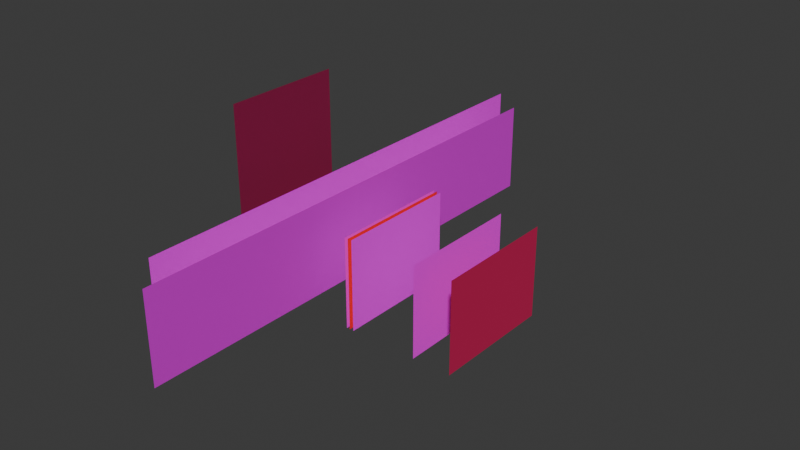 # Source: layers.blend  (saved by Blender 4.5.90; exported with 4.5.12 LTS)
import bpy
from mathutils import Matrix  # noqa: F401  (used for matrix-valued properties, if any)

bpy.ops.wm.read_factory_settings(use_empty=True)
scene = bpy.context.scene
scene.name = 'Scene'

# ---- collections
col_collection = bpy.data.collections.new('Collection'); scene.collection.children.link(col_collection)

# ---- images (referenced by path relative to the original .blend; pixels are not part of the script)
import os
ASSET_DIR = os.environ.get("B2B_ASSET_DIR", "")  # directory of the original .blend (textures are referenced by path, not embedded)
HERE = os.path.dirname(os.path.abspath(__file__))  # packed textures are extracted next to this script under _unpacked/

def load_image(name, relpath, width, height, colorspace="sRGB"):
    """Load a texture the original file referenced (path relative to the .blend, or extracted next to this script)."""
    p = next((c for c in (os.path.join(HERE, relpath), os.path.join(ASSET_DIR, relpath)) if relpath and os.path.exists(c)), "")
    if p:
        img = bpy.data.images.load(p, check_existing=True)
        img.name = name
    else:  # same state as the original file: an image datablock whose file is absent (Cycles renders it pink)
        img = bpy.data.images.new(name, width, height)
        img.source = "FILE"
        img.filepath = "//" + (relpath or name)
    img.colorspace_settings.name = colorspace
    return img
img_buildings_png_001 = load_image('buildings.png.001', 'buildings.png', 1024, 1024, 'sRGB')
img_big_clouds_png_001 = load_image('big_clouds.png.001', 'big_clouds.png', 1024, 1024, 'sRGB')
img_buildings_lights_png_001 = load_image('buildings_lights.png.001', 'buildings_lights.png', 1024, 1024, 'sRGB')
img_buildings_snow_png_001 = load_image('buildings_snow.png.001', 'buildings_snow.png', 1024, 1024, 'sRGB')
img_foreground_png_001 = load_image('foreground.png.001', 'foreground.png', 1024, 1024, 'sRGB')
img_medium_clouds_png_001 = load_image('medium_clouds.png.001', 'medium_clouds.png', 1024, 1024, 'sRGB')
img_raycasts_png_001 = load_image('raycasts.png.001', 'raycasts.png', 1024, 1024, 'sRGB')
img_sky_gradient_png_001 = load_image('sky_gradient.png.001', 'sky_gradient.png', 1024, 1024, 'sRGB')

# ---- materials (node trees are filled in below, after node groups)
mat_buildings = bpy.data.materials.new('buildings')
mat_big_clouds = bpy.data.materials.new('big_clouds')
mat_buildings_lights = bpy.data.materials.new('buildings_lights')
mat_buildings_snow = bpy.data.materials.new('buildings_snow')
mat_foreground = bpy.data.materials.new('foreground')
mat_medium_clouds = bpy.data.materials.new('medium_clouds')
mat_raycasts = bpy.data.materials.new('raycasts')
mat_sky_gradient = bpy.data.materials.new('sky_gradient')

# ---- material node trees
mat_buildings.use_nodes = True; mat_buildings.node_tree.nodes.clear()
_N = mat_buildings.node_tree.nodes; _L = mat_buildings.node_tree.links
n0 = _N.new('ShaderNodeOutputMaterial'); n0.name = 'Material Output'; n0.location = (231, 103)
n1 = _N.new('ShaderNodeTexImage'); n1.name = 'Image Texture'; n1.location = (-340, 102)
n1.image = img_buildings_png_001
n1.interpolation = 'Closest'
n1.extension = 'CLIP'
n2 = _N.new('ShaderNodeBsdfPrincipled'); n2.name = 'Principled BSDF'; n2.location = (-53, 101)
n2.inputs[2].default_value = 1.0
_L.new(n1.outputs[0], n2.inputs[0])
_L.new(n1.outputs[1], n2.inputs[4])
_L.new(n2.outputs[0], n0.inputs[0])
n0.is_active_output = True
mat_big_clouds.use_nodes = True; mat_big_clouds.node_tree.nodes.clear()
_N = mat_big_clouds.node_tree.nodes; _L = mat_big_clouds.node_tree.links
n0 = _N.new('ShaderNodeOutputMaterial'); n0.name = 'Material Output'; n0.location = (339, 96)
n1 = _N.new('ShaderNodeTexImage'); n1.name = 'Image Texture'; n1.location = (-491, 116)
n1.image = img_big_clouds_png_001
n1.interpolation = 'Closest'
n1.extension = 'CLIP'
n2 = _N.new('ShaderNodeBsdfPrincipled'); n2.name = 'Principled BSDF'; n2.location = (54, 130)
n2.inputs[2].default_value = 1.0
n3 = _N.new('ShaderNodeMix'); n3.name = 'Mix'; n3.location = (-128, 267)
n3.data_type = 'RGBA'
n3.blend_type = 'MULTIPLY'
_L.new(n2.outputs[0], n0.inputs[0])
_L.new(n3.outputs[2], n2.inputs[0])
_L.new(n1.outputs[1], n2.inputs[4])
_L.new(n1.outputs[0], n3.inputs[6])
n0.is_active_output = True
mat_buildings_lights.use_nodes = True; mat_buildings_lights.node_tree.nodes.clear()
_N = mat_buildings_lights.node_tree.nodes; _L = mat_buildings_lights.node_tree.links
n0 = _N.new('ShaderNodeOutputMaterial'); n0.name = 'Material Output'; n0.location = (200, 100)
n1 = _N.new('ShaderNodeTexImage'); n1.name = 'Image Texture'; n1.location = (-785, 126)
n1.image = img_buildings_lights_png_001
n1.interpolation = 'Closest'
n1.extension = 'CLIP'
n2 = _N.new('ShaderNodeBsdfPrincipled'); n2.name = 'Principled BSDF'; n2.location = (-71, 111)
n2.inputs[2].default_value = 1.0
n3 = _N.new('ShaderNodeMix'); n3.name = 'Mix'; n3.location = (-316, 247)
n3.data_type = 'RGBA'
n3.blend_type = 'MULTIPLY'
n3.inputs[0].default_value = 1.0
n3.inputs[7].default_value = (1.0, 0.5051, 0.01487, 1.0)
_L.new(n3.outputs[2], n2.inputs[0])
_L.new(n1.outputs[1], n2.inputs[4])
_L.new(n2.outputs[0], n0.inputs[0])
_L.new(n1.outputs[0], n3.inputs[6])
n0.is_active_output = True
mat_buildings_snow.use_nodes = True; mat_buildings_snow.node_tree.nodes.clear()
_N = mat_buildings_snow.node_tree.nodes; _L = mat_buildings_snow.node_tree.links
n0 = _N.new('ShaderNodeOutputMaterial'); n0.name = 'Material Output'; n0.location = (200, 100)
n1 = _N.new('ShaderNodeTexImage'); n1.name = 'Image Texture'; n1.location = (-360, 116)
n1.image = img_buildings_snow_png_001
n1.interpolation = 'Closest'
n1.extension = 'CLIP'
n2 = _N.new('ShaderNodeBsdfPrincipled'); n2.name = 'Principled BSDF'; n2.location = (-62, 107)
n2.inputs[2].default_value = 1.0
_L.new(n1.outputs[0], n2.inputs[0])
_L.new(n1.outputs[1], n2.inputs[4])
_L.new(n2.outputs[0], n0.inputs[0])
n0.is_active_output = True
mat_foreground.use_nodes = True; mat_foreground.node_tree.nodes.clear()
_N = mat_foreground.node_tree.nodes; _L = mat_foreground.node_tree.links
n0 = _N.new('ShaderNodeOutputMaterial'); n0.name = 'Material Output'; n0.location = (235, 106)
n1 = _N.new('ShaderNodeTexImage'); n1.name = 'Image Texture'; n1.location = (-320, 111)
n1.image = img_foreground_png_001
n1.interpolation = 'Closest'
n1.extension = 'CLIP'
n2 = _N.new('ShaderNodeBsdfPrincipled'); n2.name = 'Principled BSDF'; n2.location = (-49, 113)
n2.inputs[2].default_value = 1.0
_L.new(n1.outputs[0], n2.inputs[0])
_L.new(n1.outputs[1], n2.inputs[4])
_L.new(n2.outputs[0], n0.inputs[0])
n0.is_active_output = True
mat_medium_clouds.use_nodes = True; mat_medium_clouds.node_tree.nodes.clear()
_N = mat_medium_clouds.node_tree.nodes; _L = mat_medium_clouds.node_tree.links
n0 = _N.new('ShaderNodeOutputMaterial'); n0.name = 'Material Output'; n0.location = (200, 100)
n1 = _N.new('ShaderNodeTexImage'); n1.name = 'Image Texture'; n1.location = (-708, 68)
n1.image = img_medium_clouds_png_001
n1.interpolation = 'Closest'
n1.extension = 'CLIP'
n2 = _N.new('ShaderNodeBsdfPrincipled'); n2.name = 'Principled BSDF'; n2.location = (-116, 111)
n2.inputs[2].default_value = 1.0
_L.new(n1.outputs[0], n2.inputs[0])
_L.new(n1.outputs[1], n2.inputs[4])
_L.new(n2.outputs[0], n0.inputs[0])
n0.is_active_output = True
mat_raycasts.use_nodes = True; mat_raycasts.node_tree.nodes.clear()
_N = mat_raycasts.node_tree.nodes; _L = mat_raycasts.node_tree.links
n0 = _N.new('ShaderNodeOutputMaterial'); n0.name = 'Material Output'; n0.location = (200, 100)
n1 = _N.new('ShaderNodeTexImage'); n1.name = 'Image Texture'; n1.location = (-659, 195)
n1.image = img_raycasts_png_001
n1.interpolation = 'Closest'
n1.extension = 'CLIP'
n2 = _N.new('ShaderNodeBsdfPrincipled'); n2.name = 'Principled BSDF'; n2.location = (-103, 79)
n2.inputs[2].default_value = 1.0
n3 = _N.new('ShaderNodeRGBCurve'); n3.name = 'RGB Curves'; n3.location = (153, 0)
n3.mapping.update()
n4 = _N.new('ShaderNodeMix'); n4.name = 'Mix'; n4.location = (-285, 303)
n4.data_type = 'RGBA'
n4.blend_type = 'MULTIPLY'
n4.inputs[0].default_value = 1.0
n4.inputs[7].default_value = (0.555, 0.05897, 0.07859, 1.0)
_L.new(n4.outputs[2], n2.inputs[0])
_L.new(n1.outputs[1], n2.inputs[4])
_L.new(n2.outputs[0], n0.inputs[0])
_L.new(n1.outputs[0], n4.inputs[6])
n0.is_active_output = True
mat_sky_gradient.use_nodes = True; mat_sky_gradient.node_tree.nodes.clear()
_N = mat_sky_gradient.node_tree.nodes; _L = mat_sky_gradient.node_tree.links
n0 = _N.new('ShaderNodeOutputMaterial'); n0.name = 'Material Output'; n0.location = (427, 185)
n1 = _N.new('ShaderNodeTexImage'); n1.name = 'Image Texture'; n1.location = (-573, 8)
n1.image = img_sky_gradient_png_001
n1.interpolation = 'Closest'
n1.extension = 'CLIP'
n2 = _N.new('ShaderNodeBsdfPrincipled'); n2.name = 'Principled BSDF'; n2.location = (146, 244)
n2.inputs[2].default_value = 1.0
n3 = _N.new('ShaderNodeMix'); n3.name = 'Mix'; n3.location = (-305, 259)
n3.data_type = 'RGBA'
n3.blend_type = 'MULTIPLY'
n3.inputs[0].default_value = 1.0
n3.inputs[7].default_value = (0.2563, 0.02821, 0.05275, 1.0)
_L.new(n1.outputs[1], n2.inputs[4])
_L.new(n2.outputs[0], n0.inputs[0])
_L.new(n1.outputs[0], n3.inputs[6])
_L.new(n3.outputs[2], n2.inputs[0])
n0.is_active_output = True

# ---- world
world_world = bpy.data.worlds.new('World'); scene.world = world_world
world_world.use_nodes = True; world_world.node_tree.nodes.clear()
_N = world_world.node_tree.nodes; _L = world_world.node_tree.links
n0 = _N.new('ShaderNodeOutputWorld'); n0.name = 'World Output'; n0.location = (200, 100)
n1 = _N.new('ShaderNodeBackground'); n1.name = 'Background'; n1.location = (-200, 100)
n1.inputs[0].default_value = (0.05088, 0.05088, 0.05088, 1.0)
_L.new(n1.outputs[0], n0.inputs[0])
n0.is_active_output = True
world_world.color = (0.05088, 0.05088, 0.05088)
world_world.use_sun_shadow = False
world_world.sun_shadow_jitter_overblur = 0.0

# ---- meshes
me_buildings = bpy.data.meshes.new('buildings')
me_buildings.from_pydata([(-7.301e-08, -0.6775, -0.5), (2.929e-08, 0.6775, -0.5), (-2.929e-08, -0.6775, 0.5), (7.301e-08, 0.6775, 0.5)], [], [(0, 1, 3, 2)])
_uv = me_buildings.uv_layers.new(name='UVMap')
_uv.uv.foreach_set('vector', [0.0, 0.0, 1.0, 0.0, 1.0, 1.0, 0.0, 1.0])
me_buildings.materials.append(mat_buildings)
me_buildings.update()
me_big_clouds = bpy.data.meshes.new('big_clouds')
me_big_clouds.from_pydata([(-2.7, -0.5, 0.0), (2.7, -0.5, 0.0), (-2.7, 0.5, 0.0), (2.7, 0.5, 0.0)], [], [(0, 1, 3, 2)])
_uv = me_big_clouds.uv_layers.new(name='UVMap')
_uv.uv.foreach_set('vector', [0.0, 0.0, 1.0, 0.0, 1.0, 1.0, 0.0, 1.0])
me_big_clouds.materials.append(mat_big_clouds)
me_big_clouds.update()
me_buildings_lights = bpy.data.meshes.new('buildings_lights')
me_buildings_lights.from_pydata([(-0.6775, -0.5, 0.0), (0.6775, -0.5, 0.0), (-0.6775, 0.5, 0.0), (0.6775, 0.5, 0.0)], [], [(0, 1, 3, 2)])
_uv = me_buildings_lights.uv_layers.new(name='UVMap')
_uv.uv.foreach_set('vector', [0.0, 0.0, 1.0, 0.0, 1.0, 1.0, 0.0, 1.0])
me_buildings_lights.materials.append(mat_buildings_lights)
me_buildings_lights.update()
me_buildings_snow = bpy.data.meshes.new('buildings_snow')
me_buildings_snow.from_pydata([(-0.6775, -0.5, 0.0), (0.6775, -0.5, 0.0), (-0.6775, 0.5, 0.0), (0.6775, 0.5, 0.0)], [], [(0, 1, 3, 2)])
_uv = me_buildings_snow.uv_layers.new(name='UVMap')
_uv.uv.foreach_set('vector', [0.0, 0.0, 1.0, 0.0, 1.0, 1.0, 0.0, 1.0])
me_buildings_snow.materials.append(mat_buildings_snow)
me_buildings_snow.update()
me_foreground = bpy.data.meshes.new('foreground')
me_foreground.from_pydata([(-0.6775, -0.5, 0.0), (0.6775, -0.5, 0.0), (-0.6775, 0.5, 0.0), (0.6775, 0.5, 0.0)], [], [(0, 1, 3, 2)])
_uv = me_foreground.uv_layers.new(name='UVMap')
_uv.uv.foreach_set('vector', [0.0, 0.0, 1.0, 0.0, 1.0, 1.0, 0.0, 1.0])
me_foreground.materials.append(mat_foreground)
me_foreground.update()
me_medium_clouds = bpy.data.meshes.new('medium_clouds')
me_medium_clouds.from_pydata([(-2.7, -0.5, 0.0), (2.7, -0.5, 0.0), (-2.7, 0.5, 0.0), (2.7, 0.5, 0.0)], [], [(0, 1, 3, 2)])
_uv = me_medium_clouds.uv_layers.new(name='UVMap')
_uv.uv.foreach_set('vector', [0.0, 0.0, 1.0, 0.0, 1.0, 1.0, 0.0, 1.0])
me_medium_clouds.materials.append(mat_medium_clouds)
me_medium_clouds.update()
me_raycasts = bpy.data.meshes.new('raycasts')
me_raycasts.from_pydata([(-0.6775, -0.5, 0.0), (0.6775, -0.5, 0.0), (-0.6775, 0.5, 0.0), (0.6775, 0.5, 0.0)], [], [(0, 1, 3, 2)])
_uv = me_raycasts.uv_layers.new(name='UVMap')
_uv.uv.foreach_set('vector', [0.0, 0.0, 1.0, 0.0, 1.0, 1.0, 0.0, 1.0])
me_raycasts.materials.append(mat_raycasts)
me_raycasts.update()
me_sky_gradient = bpy.data.meshes.new('sky_gradient')
me_sky_gradient.from_pydata([(-0.2743, -0.5, 0.0), (0.2743, -0.5, 0.0), (-0.2743, 0.5, 0.0), (0.2743, 0.5, 0.0)], [], [(0, 1, 3, 2)])
_uv = me_sky_gradient.uv_layers.new(name='UVMap')
_uv.uv.foreach_set('vector', [0.0, 0.0, 1.0, 0.0, 1.0, 1.0, 0.0, 1.0])
me_sky_gradient.materials.append(mat_sky_gradient)
me_sky_gradient.update()

# ---- objects
ob_3_buildings = bpy.data.objects.new('3_buildings', me_buildings)
ob_2_big_clouds = bpy.data.objects.new('2_big_clouds', me_big_clouds)
ob_4_buildings_lights = bpy.data.objects.new('4_buildings_lights', me_buildings_lights)
ob_5_buildings_snow = bpy.data.objects.new('5_buildings_snow', me_buildings_snow)
ob_6_foreground = bpy.data.objects.new('6_foreground', me_foreground)
ob_1_medium_clouds = bpy.data.objects.new('1_medium_clouds', me_medium_clouds)
ob_7_raycasts = bpy.data.objects.new('7_raycasts', me_raycasts)
ob_0_sky_gradient = bpy.data.objects.new('0_sky_gradient', me_sky_gradient)

# ---- transforms, parenting, visibility, modifiers, constraints
ob_3_buildings.location = (0.006699, 0.0, 0.0)
ob_3_buildings.rotation_euler = (0.0, -0.0, 3.142)
ob_3_buildings.scale = (1.0, -1.0, 1.0)
ob_3_buildings.show_bounds = True
ob_2_big_clouds.location = (-0.4132, 0.005101, 0.1956)
ob_2_big_clouds.rotation_euler = (1.571, -4.371e-08, 1.571)
ob_2_big_clouds.show_bounds = True
ob_4_buildings_lights.location = (0.04442, 0.0, 0.0)
ob_4_buildings_lights.rotation_euler = (1.571, -4.371e-08, 1.571)
ob_4_buildings_lights.show_bounds = True
ob_5_buildings_snow.location = (0.09023, 0.0, 0.0)
ob_5_buildings_snow.rotation_euler = (1.571, -4.371e-08, 1.571)
ob_5_buildings_snow.show_bounds = True
ob_6_foreground.location = (0.8422, 0.0, 0.0)
ob_6_foreground.rotation_euler = (1.571, -4.371e-08, 1.571)
ob_6_foreground.show_bounds = True
ob_1_medium_clouds.location = (-0.919, 0.4657, 0.117)
ob_1_medium_clouds.rotation_euler = (1.571, -4.371e-08, 1.571)
ob_1_medium_clouds.show_bounds = True
ob_7_raycasts.location = (1.268, 0.0001197, 0.0)
ob_7_raycasts.rotation_euler = (1.571, -4.371e-08, 1.571)
ob_7_raycasts.show_bounds = True
ob_0_sky_gradient.location = (-1.423, 0.0, 0.2478)
ob_0_sky_gradient.rotation_euler = (-1.571, 3.142, -1.571)
ob_0_sky_gradient.scale = (2.477, 2.477, 2.477)
ob_0_sky_gradient.show_bounds = True

# ---- collection membership
col_collection.objects.link(ob_3_buildings)
col_collection.objects.link(ob_2_big_clouds)
col_collection.objects.link(ob_4_buildings_lights)
col_collection.objects.link(ob_5_buildings_snow)
col_collection.objects.link(ob_6_foreground)
col_collection.objects.link(ob_1_medium_clouds)
col_collection.objects.link(ob_7_raycasts)
col_collection.objects.link(ob_0_sky_gradient)

# ---- scene / render settings (as saved in the file)
scene.frame_start = 1; scene.frame_end = 250; scene.frame_set(1)
scene.render.engine = 'BLENDER_EEVEE_NEXT'
bpy.context.view_layer.update()

# ---- added for rendering (the .blend has no active camera and no usable light): camera, sun
cam_auto = bpy.data.cameras.new('AutoCamera')
cam_auto.lens = 50.0
cam_auto.sensor_width = 36.0
cam_auto.clip_end = 1000.0
ob_auto_camera = bpy.data.objects.new('AutoCamera', cam_auto)
scene.collection.objects.link(ob_auto_camera)
ob_auto_camera.location = (6.31442, -7.43489, 5.36128)
ob_auto_camera.rotation_euler = (1.09748, -7.21219e-08, 0.694738)
scene.camera = ob_auto_camera
light_auto_sun = bpy.data.lights.new('AutoSun', 'SUN')
light_auto_sun.energy = 3.0
light_auto_sun.angle = 0.0523599
ob_auto_sun = bpy.data.objects.new('AutoSun', light_auto_sun)
scene.collection.objects.link(ob_auto_sun)
ob_auto_sun.rotation_euler = (0.872665, 0.174533, 0.523599)
bpy.context.view_layer.update()
